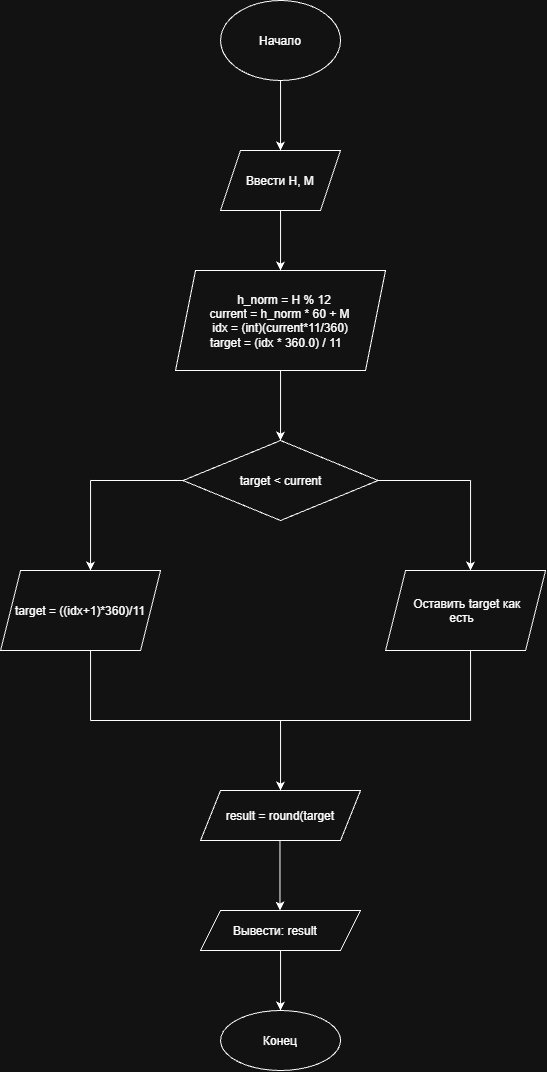

The diagram above was exported from draw.io. Its source (the exported page's mxGraphModel, read from the mxfile embedded in the PNG):
<mxGraphModel dx="1212" dy="715" grid="1" gridSize="10" guides="1" tooltips="1" connect="1" arrows="1" fold="1" page="1" pageScale="1" pageWidth="827" pageHeight="1169" math="0" shadow="0">
  <root>
    <mxCell id="0" />
    <mxCell id="1" parent="0" />
    <mxCell id="lWUEbm3KJQjSM7XseE4o-3" edge="1" parent="1" source="lWUEbm3KJQjSM7XseE4o-1" style="edgeStyle=orthogonalEdgeStyle;rounded=0;orthogonalLoop=1;jettySize=auto;html=1;entryX=0.5;entryY=0;entryDx=0;entryDy=0;" target="lWUEbm3KJQjSM7XseE4o-2">
      <mxGeometry relative="1" as="geometry" />
    </mxCell>
    <mxCell id="lWUEbm3KJQjSM7XseE4o-1" parent="1" style="ellipse;whiteSpace=wrap;html=1;shapeInside=1;" value="&lt;div&gt;Начало&lt;/div&gt;&lt;div&gt;&lt;br&gt;&lt;/div&gt;" vertex="1">
      <mxGeometry height="80" width="120" x="340" y="50" as="geometry" />
    </mxCell>
    <mxCell id="lWUEbm3KJQjSM7XseE4o-5" edge="1" parent="1" source="lWUEbm3KJQjSM7XseE4o-2" style="edgeStyle=orthogonalEdgeStyle;rounded=0;orthogonalLoop=1;jettySize=auto;html=1;entryX=0.5;entryY=0;entryDx=0;entryDy=0;" target="lWUEbm3KJQjSM7XseE4o-4">
      <mxGeometry relative="1" as="geometry" />
    </mxCell>
    <mxCell id="lWUEbm3KJQjSM7XseE4o-2" parent="1" style="shape=parallelogram;perimeter=parallelogramPerimeter;whiteSpace=wrap;html=1;shapeInside=1;fixedSize=1;" value="Ввести H, M" vertex="1">
      <mxGeometry height="60" width="120" x="340" y="200" as="geometry" />
    </mxCell>
    <mxCell id="lWUEbm3KJQjSM7XseE4o-7" edge="1" parent="1" source="lWUEbm3KJQjSM7XseE4o-4" style="edgeStyle=orthogonalEdgeStyle;rounded=0;orthogonalLoop=1;jettySize=auto;html=1;" target="lWUEbm3KJQjSM7XseE4o-6">
      <mxGeometry relative="1" as="geometry" />
    </mxCell>
    <mxCell id="lWUEbm3KJQjSM7XseE4o-4" parent="1" style="shape=parallelogram;perimeter=parallelogramPerimeter;whiteSpace=wrap;html=1;shapeInside=1;fixedSize=1;" value="h_norm = H % 12 &lt;br&gt;current = h_norm * 60 + M&amp;nbsp;&lt;br&gt;&amp;nbsp;idx = (int)(current*11/360) &lt;br&gt;target = (idx * 360.0) / 11" vertex="1">
      <mxGeometry height="100" width="210" x="295" y="320" as="geometry" />
    </mxCell>
    <mxCell id="lWUEbm3KJQjSM7XseE4o-6" parent="1" style="rhombus;whiteSpace=wrap;html=1;shapeInside=1;" value="target &amp;lt; current" vertex="1">
      <mxGeometry height="80" width="195" x="302.5" y="490" as="geometry" />
    </mxCell>
    <mxCell id="lWUEbm3KJQjSM7XseE4o-8" edge="1" parent="1" style="endArrow=none;html=1;rounded=0;" value="">
      <mxGeometry height="50" relative="1" width="50" as="geometry">
        <mxPoint x="210" y="530" as="sourcePoint" />
        <mxPoint x="302.5" y="530" as="targetPoint" />
      </mxGeometry>
    </mxCell>
    <mxCell id="lWUEbm3KJQjSM7XseE4o-9" edge="1" parent="1" style="endArrow=none;html=1;rounded=0;" value="">
      <mxGeometry height="50" relative="1" width="50" as="geometry">
        <mxPoint x="497.5" y="530" as="sourcePoint" />
        <mxPoint x="590" y="530" as="targetPoint" />
      </mxGeometry>
    </mxCell>
    <mxCell id="lWUEbm3KJQjSM7XseE4o-11" edge="1" parent="1" style="endArrow=classic;html=1;rounded=0;" value="">
      <mxGeometry height="50" relative="1" width="50" as="geometry">
        <mxPoint x="210" y="530" as="sourcePoint" />
        <mxPoint x="210" y="620" as="targetPoint" />
      </mxGeometry>
    </mxCell>
    <mxCell id="lWUEbm3KJQjSM7XseE4o-13" edge="1" parent="1" style="endArrow=classic;html=1;rounded=0;" value="">
      <mxGeometry height="50" relative="1" width="50" as="geometry">
        <mxPoint x="590" y="530" as="sourcePoint" />
        <mxPoint x="590" y="620" as="targetPoint" />
      </mxGeometry>
    </mxCell>
    <mxCell id="lWUEbm3KJQjSM7XseE4o-14" parent="1" style="shape=parallelogram;perimeter=parallelogramPerimeter;whiteSpace=wrap;html=1;shapeInside=1;fixedSize=1;" value="target =&amp;nbsp;((idx+1)*360)/11" vertex="1">
      <mxGeometry height="80" width="160" x="120" y="620" as="geometry" />
    </mxCell>
    <mxCell id="lWUEbm3KJQjSM7XseE4o-15" parent="1" style="shape=parallelogram;perimeter=parallelogramPerimeter;whiteSpace=wrap;html=1;shapeInside=1;fixedSize=1;" value="Оставить&amp;nbsp;target как есть&amp;nbsp;" vertex="1">
      <mxGeometry height="80" width="160" x="505" y="620" as="geometry" />
    </mxCell>
    <mxCell id="lWUEbm3KJQjSM7XseE4o-16" edge="1" parent="1" style="endArrow=none;html=1;rounded=0;" value="">
      <mxGeometry height="50" relative="1" width="50" as="geometry">
        <mxPoint x="210" y="770" as="sourcePoint" />
        <mxPoint x="210" y="700" as="targetPoint" />
      </mxGeometry>
    </mxCell>
    <mxCell id="lWUEbm3KJQjSM7XseE4o-17" edge="1" parent="1" style="endArrow=none;html=1;rounded=0;" value="">
      <mxGeometry height="50" relative="1" width="50" as="geometry">
        <mxPoint x="590" y="770" as="sourcePoint" />
        <mxPoint x="590" y="700" as="targetPoint" />
      </mxGeometry>
    </mxCell>
    <mxCell id="lWUEbm3KJQjSM7XseE4o-18" edge="1" parent="1" style="endArrow=none;html=1;rounded=0;" value="">
      <mxGeometry height="50" relative="1" width="50" as="geometry">
        <mxPoint x="210" y="770" as="sourcePoint" />
        <mxPoint x="590" y="770" as="targetPoint" />
      </mxGeometry>
    </mxCell>
    <mxCell id="lWUEbm3KJQjSM7XseE4o-19" edge="1" parent="1" style="endArrow=classic;html=1;rounded=0;" value="">
      <mxGeometry height="50" relative="1" width="50" as="geometry">
        <mxPoint x="400" y="770" as="sourcePoint" />
        <mxPoint x="400" y="840" as="targetPoint" />
      </mxGeometry>
    </mxCell>
    <mxCell id="lWUEbm3KJQjSM7XseE4o-20" parent="1" style="shape=parallelogram;perimeter=parallelogramPerimeter;whiteSpace=wrap;html=1;shapeInside=1;fixedSize=1;" value="result = round(target" vertex="1">
      <mxGeometry height="50" width="160" x="320" y="840" as="geometry" />
    </mxCell>
    <mxCell id="lWUEbm3KJQjSM7XseE4o-21" edge="1" parent="1" style="endArrow=classic;html=1;rounded=0;" value="">
      <mxGeometry height="50" relative="1" width="50" as="geometry">
        <mxPoint x="399.41" y="890" as="sourcePoint" />
        <mxPoint x="399.41" y="960" as="targetPoint" />
      </mxGeometry>
    </mxCell>
    <mxCell id="lWUEbm3KJQjSM7XseE4o-22" parent="1" style="shape=parallelogram;perimeter=parallelogramPerimeter;whiteSpace=wrap;html=1;shapeInside=1;fixedSize=1;" value="Вывести: result&amp;nbsp; &amp;nbsp;" vertex="1">
      <mxGeometry height="40" width="160" x="320" y="960" as="geometry" />
    </mxCell>
    <mxCell id="lWUEbm3KJQjSM7XseE4o-23" edge="1" parent="1" source="lWUEbm3KJQjSM7XseE4o-22" style="endArrow=classic;html=1;rounded=0;exitX=0.5;exitY=1;exitDx=0;exitDy=0;" value="">
      <mxGeometry height="50" relative="1" width="50" as="geometry">
        <mxPoint x="410" y="1060" as="sourcePoint" />
        <mxPoint x="400" y="1060" as="targetPoint" />
      </mxGeometry>
    </mxCell>
    <mxCell id="lWUEbm3KJQjSM7XseE4o-24" parent="1" style="ellipse;whiteSpace=wrap;html=1;shapeInside=1;" value="Конец&lt;div&gt;&lt;br/&gt;&lt;/div&gt;" vertex="1">
      <mxGeometry height="60" width="120" x="340" y="1060" as="geometry" />
    </mxCell>
  </root>
</mxGraphModel>